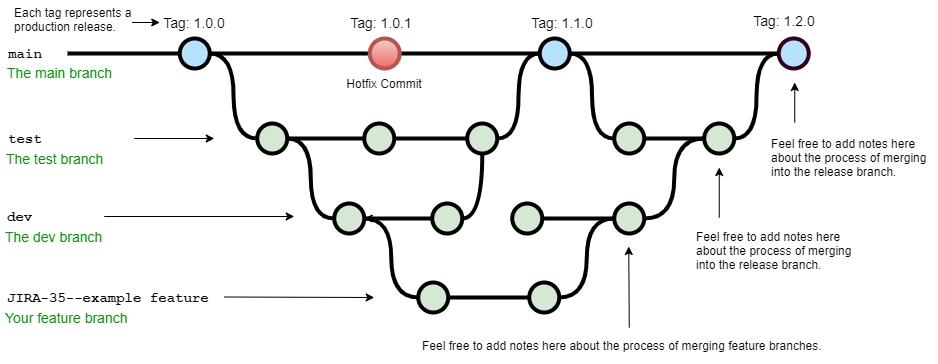

The diagram above was exported from draw.io. Its source (the exported page's mxGraphModel, read from the mxfile embedded in the PNG):
<mxGraphModel dx="1422" dy="772" grid="1" gridSize="10" guides="1" tooltips="1" connect="1" arrows="1" fold="1" page="1" pageScale="1" pageWidth="1100" pageHeight="850" math="0" shadow="0">
  <root>
    <mxCell id="0" />
    <mxCell id="1" parent="0" />
    <mxCell id="uWUnNED6HEl2aK5fdaIb-7" value="Hotfix Commit" style="text;html=1;strokeColor=none;fillColor=none;align=center;verticalAlign=middle;whiteSpace=wrap;overflow=hidden;" parent="1" vertex="1">
      <mxGeometry x="354.25" y="208" width="80" height="30" as="geometry" />
    </mxCell>
    <mxCell id="uWUnNED6HEl2aK5fdaIb-8" value="" style="edgeStyle=orthogonalEdgeStyle;rounded=0;html=1;jettySize=auto;orthogonalLoop=1;plain-blue;endArrow=none;endFill=0;strokeWidth=4;strokeColor=#000000;entryX=0;entryY=0.5;entryDx=0;entryDy=0;entryPerimeter=0;" parent="1" source="uWUnNED6HEl2aK5fdaIb-10" target="9hBKPDzoitwpIBdzFDQ7-16" edge="1">
      <mxGeometry x="219.25" y="193" as="geometry">
        <mxPoint x="369.25" y="193" as="targetPoint" />
      </mxGeometry>
    </mxCell>
    <mxCell id="uWUnNED6HEl2aK5fdaIb-9" style="edgeStyle=orthogonalEdgeStyle;curved=1;rounded=0;html=1;exitX=1;exitY=0.5;exitPerimeter=0;entryX=0;entryY=0.5;entryPerimeter=0;endArrow=none;endFill=0;jettySize=auto;orthogonalLoop=1;strokeWidth=4;fontSize=15;" parent="1" source="uWUnNED6HEl2aK5fdaIb-10" target="uWUnNED6HEl2aK5fdaIb-15" edge="1">
      <mxGeometry relative="1" as="geometry" />
    </mxCell>
    <mxCell id="uWUnNED6HEl2aK5fdaIb-10" value="" style="verticalLabelPosition=bottom;verticalAlign=top;html=1;strokeWidth=4;shape=mxgraph.flowchart.on-page_reference;plain-blue;gradientColor=none;fillColor=#B5E3Fe;strokeColor=#000000;" parent="1" vertex="1">
      <mxGeometry x="189.25" y="178" width="30" height="30" as="geometry" />
    </mxCell>
    <mxCell id="uWUnNED6HEl2aK5fdaIb-80" value="" style="edgeStyle=orthogonalEdgeStyle;curved=1;rounded=0;orthogonalLoop=1;jettySize=auto;html=1;endArrow=none;endFill=0;strokeWidth=4;entryX=0;entryY=0.5;entryDx=0;entryDy=0;entryPerimeter=0;" parent="1" source="uWUnNED6HEl2aK5fdaIb-11" target="uWUnNED6HEl2aK5fdaIb-109" edge="1">
      <mxGeometry relative="1" as="geometry">
        <mxPoint x="661.4999999999995" y="193" as="targetPoint" />
      </mxGeometry>
    </mxCell>
    <mxCell id="uWUnNED6HEl2aK5fdaIb-105" style="edgeStyle=orthogonalEdgeStyle;curved=1;rounded=0;orthogonalLoop=1;jettySize=auto;html=1;exitX=1;exitY=0.5;exitDx=0;exitDy=0;exitPerimeter=0;entryX=0;entryY=0.5;entryDx=0;entryDy=0;entryPerimeter=0;endArrow=none;endFill=0;strokeWidth=4;fontFamily=Courier New;fontColor=#009900;" parent="1" source="uWUnNED6HEl2aK5fdaIb-11" target="uWUnNED6HEl2aK5fdaIb-104" edge="1">
      <mxGeometry relative="1" as="geometry" />
    </mxCell>
    <mxCell id="uWUnNED6HEl2aK5fdaIb-11" value="" style="verticalLabelPosition=bottom;verticalAlign=top;html=1;strokeWidth=4;shape=mxgraph.flowchart.on-page_reference;plain-blue;gradientColor=none;strokeColor=#000000;fillColor=#B5E3FE;" parent="1" vertex="1">
      <mxGeometry x="549.25" y="178" width="30" height="30" as="geometry" />
    </mxCell>
    <mxCell id="uWUnNED6HEl2aK5fdaIb-109" value="" style="verticalLabelPosition=bottom;verticalAlign=top;html=1;strokeWidth=4;shape=mxgraph.flowchart.on-page_reference;plain-blue;gradientColor=none;strokeColor=#33001A;fillColor=#B5E3FE;" parent="1" vertex="1">
      <mxGeometry x="788.25" y="178" width="30" height="30" as="geometry" />
    </mxCell>
    <mxCell id="uWUnNED6HEl2aK5fdaIb-12" value="" style="edgeStyle=orthogonalEdgeStyle;rounded=0;html=1;jettySize=auto;orthogonalLoop=1;strokeWidth=4;endArrow=none;endFill=0;" parent="1" target="uWUnNED6HEl2aK5fdaIb-10" edge="1">
      <mxGeometry x="119.25" y="193" as="geometry">
        <mxPoint x="77" y="193" as="sourcePoint" />
      </mxGeometry>
    </mxCell>
    <mxCell id="uWUnNED6HEl2aK5fdaIb-13" value="main" style="text;html=1;strokeColor=none;fillColor=none;align=center;verticalAlign=middle;whiteSpace=wrap;overflow=hidden;fontSize=14;fontStyle=1;fontFamily=Courier New;" parent="1" vertex="1">
      <mxGeometry x="10" y="172" width="50" height="42" as="geometry" />
    </mxCell>
    <mxCell id="uWUnNED6HEl2aK5fdaIb-14" style="edgeStyle=orthogonalEdgeStyle;curved=1;rounded=0;html=1;exitX=1;exitY=0.5;exitPerimeter=0;endArrow=none;endFill=0;jettySize=auto;orthogonalLoop=1;strokeWidth=4;fontSize=15;" parent="1" source="uWUnNED6HEl2aK5fdaIb-15" target="uWUnNED6HEl2aK5fdaIb-17" edge="1">
      <mxGeometry relative="1" as="geometry" />
    </mxCell>
    <mxCell id="uWUnNED6HEl2aK5fdaIb-15" value="" style="verticalLabelPosition=bottom;verticalAlign=top;html=1;strokeWidth=4;shape=mxgraph.flowchart.on-page_reference;plain-purple;gradientColor=none;strokeColor=#000000;fillColor=#D5E8D4;" parent="1" vertex="1">
      <mxGeometry x="266.75" y="263" width="30" height="30" as="geometry" />
    </mxCell>
    <mxCell id="uWUnNED6HEl2aK5fdaIb-16" style="edgeStyle=orthogonalEdgeStyle;curved=1;rounded=0;html=1;exitX=1;exitY=0.5;exitPerimeter=0;entryX=0;entryY=0.5;entryPerimeter=0;endArrow=none;endFill=0;jettySize=auto;orthogonalLoop=1;strokeWidth=4;fontSize=15;" parent="1" source="uWUnNED6HEl2aK5fdaIb-17" target="uWUnNED6HEl2aK5fdaIb-19" edge="1">
      <mxGeometry relative="1" as="geometry" />
    </mxCell>
    <mxCell id="uWUnNED6HEl2aK5fdaIb-17" value="" style="verticalLabelPosition=bottom;verticalAlign=top;html=1;strokeWidth=4;shape=mxgraph.flowchart.on-page_reference;plain-purple;gradientColor=none;strokeColor=#000000;fillColor=#D5E8D4;" parent="1" vertex="1">
      <mxGeometry x="373.75" y="263" width="30" height="30" as="geometry" />
    </mxCell>
    <mxCell id="uWUnNED6HEl2aK5fdaIb-18" style="edgeStyle=orthogonalEdgeStyle;curved=1;rounded=0;html=1;exitX=1;exitY=0.5;exitPerimeter=0;entryX=0;entryY=0.5;entryPerimeter=0;endArrow=none;endFill=0;jettySize=auto;orthogonalLoop=1;strokeWidth=4;fontSize=15;" parent="1" source="uWUnNED6HEl2aK5fdaIb-19" target="uWUnNED6HEl2aK5fdaIb-11" edge="1">
      <mxGeometry relative="1" as="geometry" />
    </mxCell>
    <mxCell id="uWUnNED6HEl2aK5fdaIb-19" value="" style="verticalLabelPosition=bottom;verticalAlign=top;html=1;strokeWidth=4;shape=mxgraph.flowchart.on-page_reference;plain-purple;gradientColor=none;strokeColor=#000000;fillColor=#D5E8D4;" parent="1" vertex="1">
      <mxGeometry x="476.75" y="263" width="30" height="30" as="geometry" />
    </mxCell>
    <mxCell id="uWUnNED6HEl2aK5fdaIb-20" value="test" style="text;html=1;strokeColor=none;fillColor=none;align=left;verticalAlign=middle;whiteSpace=wrap;overflow=hidden;fontSize=14;fontStyle=1;fontFamily=Courier New;" parent="1" vertex="1">
      <mxGeometry x="15.75" y="268" width="240" height="20" as="geometry" />
    </mxCell>
    <mxCell id="uWUnNED6HEl2aK5fdaIb-71" value="" style="edgeStyle=orthogonalEdgeStyle;rounded=0;orthogonalLoop=1;jettySize=auto;html=1;endArrow=none;endFill=0;strokeWidth=4;" parent="1" source="uWUnNED6HEl2aK5fdaIb-69" target="uWUnNED6HEl2aK5fdaIb-70" edge="1">
      <mxGeometry relative="1" as="geometry" />
    </mxCell>
    <mxCell id="uWUnNED6HEl2aK5fdaIb-75" style="edgeStyle=orthogonalEdgeStyle;rounded=0;orthogonalLoop=1;jettySize=auto;html=1;entryX=1;entryY=0.5;entryDx=0;entryDy=0;entryPerimeter=0;endArrow=none;endFill=0;strokeWidth=4;curved=1;" parent="1" source="uWUnNED6HEl2aK5fdaIb-69" target="uWUnNED6HEl2aK5fdaIb-15" edge="1">
      <mxGeometry relative="1" as="geometry" />
    </mxCell>
    <mxCell id="uWUnNED6HEl2aK5fdaIb-94" style="edgeStyle=orthogonalEdgeStyle;curved=1;rounded=0;orthogonalLoop=1;jettySize=auto;html=1;exitX=1;exitY=0.5;exitDx=0;exitDy=0;exitPerimeter=0;entryX=0;entryY=0.5;entryDx=0;entryDy=0;entryPerimeter=0;endArrow=none;endFill=0;strokeWidth=4;fontFamily=Courier New;fontColor=#009900;" parent="1" source="uWUnNED6HEl2aK5fdaIb-69" target="uWUnNED6HEl2aK5fdaIb-82" edge="1">
      <mxGeometry relative="1" as="geometry" />
    </mxCell>
    <mxCell id="uWUnNED6HEl2aK5fdaIb-69" value="" style="verticalLabelPosition=bottom;verticalAlign=top;html=1;strokeWidth=4;shape=mxgraph.flowchart.on-page_reference;plain-purple;gradientColor=none;strokeColor=#000000;fillColor=#D5E8D4;" parent="1" vertex="1">
      <mxGeometry x="343.75" y="343" width="30" height="30" as="geometry" />
    </mxCell>
    <mxCell id="lfRxYrSK2H8wwFyluv3R-1" value="" style="edgeStyle=orthogonalEdgeStyle;rounded=0;orthogonalLoop=1;jettySize=auto;html=1;" edge="1" parent="1" source="uWUnNED6HEl2aK5fdaIb-70" target="uWUnNED6HEl2aK5fdaIb-69">
      <mxGeometry relative="1" as="geometry" />
    </mxCell>
    <mxCell id="lfRxYrSK2H8wwFyluv3R-3" value="" style="edgeStyle=orthogonalEdgeStyle;orthogonalLoop=1;jettySize=auto;html=1;strokeWidth=4;curved=1;endArrow=none;endFill=0;" edge="1" parent="1" source="uWUnNED6HEl2aK5fdaIb-70" target="uWUnNED6HEl2aK5fdaIb-19">
      <mxGeometry relative="1" as="geometry" />
    </mxCell>
    <mxCell id="uWUnNED6HEl2aK5fdaIb-70" value="" style="verticalLabelPosition=bottom;verticalAlign=top;html=1;strokeWidth=4;shape=mxgraph.flowchart.on-page_reference;plain-purple;gradientColor=none;strokeColor=#000000;fillColor=#D5E8D4;" parent="1" vertex="1">
      <mxGeometry x="441.75" y="343" width="30" height="30" as="geometry" />
    </mxCell>
    <mxCell id="uWUnNED6HEl2aK5fdaIb-96" value="" style="edgeStyle=orthogonalEdgeStyle;curved=1;rounded=0;orthogonalLoop=1;jettySize=auto;html=1;endArrow=none;endFill=0;strokeWidth=4;fontFamily=Courier New;fontColor=#009900;" parent="1" source="uWUnNED6HEl2aK5fdaIb-77" target="uWUnNED6HEl2aK5fdaIb-95" edge="1">
      <mxGeometry relative="1" as="geometry" />
    </mxCell>
    <mxCell id="uWUnNED6HEl2aK5fdaIb-77" value="" style="verticalLabelPosition=bottom;verticalAlign=top;html=1;strokeWidth=4;shape=mxgraph.flowchart.on-page_reference;plain-purple;gradientColor=none;strokeColor=#000000;fillColor=#D5E8D4;" parent="1" vertex="1">
      <mxGeometry x="521.75" y="343" width="30" height="30" as="geometry" />
    </mxCell>
    <mxCell id="uWUnNED6HEl2aK5fdaIb-108" style="edgeStyle=orthogonalEdgeStyle;curved=1;rounded=0;orthogonalLoop=1;jettySize=auto;html=1;entryX=0;entryY=0.5;entryDx=0;entryDy=0;entryPerimeter=0;endArrow=none;endFill=0;strokeWidth=4;fontFamily=Courier New;fontColor=#009900;" parent="1" source="uWUnNED6HEl2aK5fdaIb-95" target="uWUnNED6HEl2aK5fdaIb-106" edge="1">
      <mxGeometry relative="1" as="geometry" />
    </mxCell>
    <mxCell id="uWUnNED6HEl2aK5fdaIb-95" value="" style="verticalLabelPosition=bottom;verticalAlign=top;html=1;strokeWidth=4;shape=mxgraph.flowchart.on-page_reference;plain-purple;gradientColor=none;strokeColor=#000000;fillColor=#D5E8D4;" parent="1" vertex="1">
      <mxGeometry x="623.75" y="343" width="30" height="30" as="geometry" />
    </mxCell>
    <mxCell id="uWUnNED6HEl2aK5fdaIb-76" value="dev" style="text;html=1;strokeColor=none;fillColor=none;align=left;verticalAlign=middle;whiteSpace=wrap;overflow=hidden;fontSize=14;fontStyle=1;fontFamily=Courier New;" parent="1" vertex="1">
      <mxGeometry x="14.75" y="346" width="91" height="20" as="geometry" />
    </mxCell>
    <mxCell id="uWUnNED6HEl2aK5fdaIb-81" value="" style="edgeStyle=orthogonalEdgeStyle;rounded=0;orthogonalLoop=1;jettySize=auto;html=1;endArrow=none;endFill=0;strokeWidth=4;" parent="1" source="uWUnNED6HEl2aK5fdaIb-82" target="uWUnNED6HEl2aK5fdaIb-84" edge="1">
      <mxGeometry relative="1" as="geometry" />
    </mxCell>
    <mxCell id="uWUnNED6HEl2aK5fdaIb-82" value="" style="verticalLabelPosition=bottom;verticalAlign=top;html=1;strokeWidth=4;shape=mxgraph.flowchart.on-page_reference;plain-purple;gradientColor=none;strokeColor=#000000;fillColor=#D5E8D4;" parent="1" vertex="1">
      <mxGeometry x="427.75" y="422" width="30" height="30" as="geometry" />
    </mxCell>
    <mxCell id="uWUnNED6HEl2aK5fdaIb-97" style="edgeStyle=orthogonalEdgeStyle;curved=1;rounded=0;orthogonalLoop=1;jettySize=auto;html=1;exitX=1;exitY=0.5;exitDx=0;exitDy=0;exitPerimeter=0;entryX=0;entryY=0.5;entryDx=0;entryDy=0;entryPerimeter=0;endArrow=none;endFill=0;strokeWidth=4;fontFamily=Courier New;fontColor=#009900;" parent="1" source="uWUnNED6HEl2aK5fdaIb-84" target="uWUnNED6HEl2aK5fdaIb-95" edge="1">
      <mxGeometry relative="1" as="geometry" />
    </mxCell>
    <mxCell id="uWUnNED6HEl2aK5fdaIb-84" value="" style="verticalLabelPosition=bottom;verticalAlign=top;html=1;strokeWidth=4;shape=mxgraph.flowchart.on-page_reference;plain-purple;gradientColor=none;strokeColor=#000000;fillColor=#D5E8D4;" parent="1" vertex="1">
      <mxGeometry x="538.75" y="422" width="30" height="30" as="geometry" />
    </mxCell>
    <mxCell id="uWUnNED6HEl2aK5fdaIb-86" value="JIRA-35--example feature" style="text;html=1;strokeColor=none;fillColor=none;align=left;verticalAlign=middle;whiteSpace=wrap;overflow=hidden;fontSize=14;fontStyle=1;fontFamily=Courier New;" parent="1" vertex="1">
      <mxGeometry x="14.5" y="427" width="240" height="20" as="geometry" />
    </mxCell>
    <mxCell id="uWUnNED6HEl2aK5fdaIb-87" value="The dev branch" style="text;html=1;strokeColor=none;fillColor=none;align=left;verticalAlign=middle;whiteSpace=wrap;overflow=hidden;fontSize=14;fontStyle=0;fontColor=#009900;" parent="1" vertex="1">
      <mxGeometry x="12.75" y="366" width="240" height="20" as="geometry" />
    </mxCell>
    <mxCell id="uWUnNED6HEl2aK5fdaIb-88" value="Your feature branch" style="text;html=1;strokeColor=none;fillColor=none;align=left;verticalAlign=middle;whiteSpace=wrap;overflow=hidden;fontSize=14;fontStyle=0;fontColor=#009900;" parent="1" vertex="1">
      <mxGeometry x="12.75" y="447" width="240" height="20" as="geometry" />
    </mxCell>
    <mxCell id="uWUnNED6HEl2aK5fdaIb-89" value="The test branch" style="text;html=1;strokeColor=none;fillColor=none;align=left;verticalAlign=middle;whiteSpace=wrap;overflow=hidden;fontSize=14;fontStyle=0;fontColor=#009900;" parent="1" vertex="1">
      <mxGeometry x="13.75" y="288" width="240" height="20" as="geometry" />
    </mxCell>
    <mxCell id="uWUnNED6HEl2aK5fdaIb-90" value="The main branch&lt;br&gt;" style="text;html=1;strokeColor=none;fillColor=none;align=left;verticalAlign=middle;whiteSpace=wrap;overflow=hidden;fontSize=14;fontStyle=0;fontColor=#009900;" parent="1" vertex="1">
      <mxGeometry x="15.25" y="202" width="146.75" height="20" as="geometry" />
    </mxCell>
    <mxCell id="uWUnNED6HEl2aK5fdaIb-91" value="" style="endArrow=classic;html=1;strokeWidth=1;fontFamily=Courier New;fontColor=#009900;" parent="1" edge="1">
      <mxGeometry width="50" height="50" relative="1" as="geometry">
        <mxPoint x="233.75" y="436.5" as="sourcePoint" />
        <mxPoint x="383.75" y="437" as="targetPoint" />
      </mxGeometry>
    </mxCell>
    <mxCell id="uWUnNED6HEl2aK5fdaIb-92" value="" style="endArrow=classic;html=1;strokeWidth=1;fontFamily=Courier New;fontColor=#009900;" parent="1" edge="1">
      <mxGeometry width="50" height="50" relative="1" as="geometry">
        <mxPoint x="113.75" y="356" as="sourcePoint" />
        <mxPoint x="303.75" y="356" as="targetPoint" />
      </mxGeometry>
    </mxCell>
    <mxCell id="uWUnNED6HEl2aK5fdaIb-93" value="" style="endArrow=classic;html=1;strokeWidth=1;fontFamily=Courier New;fontColor=#009900;" parent="1" edge="1">
      <mxGeometry width="50" height="50" relative="1" as="geometry">
        <mxPoint x="143.75" y="278" as="sourcePoint" />
        <mxPoint x="223.75" y="278" as="targetPoint" />
      </mxGeometry>
    </mxCell>
    <mxCell id="uWUnNED6HEl2aK5fdaIb-101" value="Tag: 1.1.0" style="text;html=1;strokeColor=none;fillColor=none;align=center;verticalAlign=middle;whiteSpace=wrap;overflow=hidden;fontSize=14;" parent="1" vertex="1">
      <mxGeometry x="517.25" y="152" width="110" height="20" as="geometry" />
    </mxCell>
    <mxCell id="uWUnNED6HEl2aK5fdaIb-103" value="Tag: 1.0.0" style="text;html=1;strokeColor=none;fillColor=none;align=center;verticalAlign=middle;whiteSpace=wrap;overflow=hidden;fontSize=14;" parent="1" vertex="1">
      <mxGeometry x="169.25" y="152" width="70" height="20" as="geometry" />
    </mxCell>
    <mxCell id="uWUnNED6HEl2aK5fdaIb-107" value="" style="edgeStyle=orthogonalEdgeStyle;curved=1;rounded=0;orthogonalLoop=1;jettySize=auto;html=1;endArrow=none;endFill=0;strokeWidth=4;fontFamily=Courier New;fontColor=#009900;" parent="1" source="uWUnNED6HEl2aK5fdaIb-104" target="uWUnNED6HEl2aK5fdaIb-106" edge="1">
      <mxGeometry relative="1" as="geometry" />
    </mxCell>
    <mxCell id="uWUnNED6HEl2aK5fdaIb-104" value="" style="verticalLabelPosition=bottom;verticalAlign=top;html=1;strokeWidth=4;shape=mxgraph.flowchart.on-page_reference;plain-purple;gradientColor=none;strokeColor=#000000;fillColor=#D5E8D4;" parent="1" vertex="1">
      <mxGeometry x="623.75" y="263" width="30" height="30" as="geometry" />
    </mxCell>
    <mxCell id="uWUnNED6HEl2aK5fdaIb-115" style="edgeStyle=orthogonalEdgeStyle;curved=1;rounded=0;orthogonalLoop=1;jettySize=auto;html=1;entryX=0;entryY=0.5;entryDx=0;entryDy=0;entryPerimeter=0;endArrow=none;endFill=0;strokeWidth=4;fontFamily=Courier New;fontColor=#009900;" parent="1" source="uWUnNED6HEl2aK5fdaIb-106" target="uWUnNED6HEl2aK5fdaIb-109" edge="1">
      <mxGeometry relative="1" as="geometry" />
    </mxCell>
    <mxCell id="uWUnNED6HEl2aK5fdaIb-106" value="" style="verticalLabelPosition=bottom;verticalAlign=top;html=1;strokeWidth=4;shape=mxgraph.flowchart.on-page_reference;plain-purple;gradientColor=none;strokeColor=#000000;fillColor=#D5E8D4;" parent="1" vertex="1">
      <mxGeometry x="713.75" y="263" width="30" height="30" as="geometry" />
    </mxCell>
    <mxCell id="uWUnNED6HEl2aK5fdaIb-116" value="Tag: 1.2.0" style="text;html=1;strokeColor=none;fillColor=none;align=center;verticalAlign=middle;whiteSpace=wrap;overflow=hidden;fontSize=14;" parent="1" vertex="1">
      <mxGeometry x="739.25" y="150" width="110" height="20" as="geometry" />
    </mxCell>
    <mxCell id="uWUnNED6HEl2aK5fdaIb-117" value="" style="endArrow=classic;html=1;strokeWidth=1;fontFamily=Courier New;fontColor=#009900;exitX=0.5;exitY=0;exitDx=0;exitDy=0;" parent="1" source="fSnZ5vnYTslC5NarKmr_-5" edge="1">
      <mxGeometry width="50" height="50" relative="1" as="geometry">
        <mxPoint x="638.25" y="617.5" as="sourcePoint" />
        <mxPoint x="638.25" y="386" as="targetPoint" />
      </mxGeometry>
    </mxCell>
    <mxCell id="fSnZ5vnYTslC5NarKmr_-1" value="" style="endArrow=classic;html=1;strokeWidth=1;fontFamily=Courier New;fontColor=#009900;" parent="1" edge="1">
      <mxGeometry width="50" height="50" relative="1" as="geometry">
        <mxPoint x="728.75" y="357" as="sourcePoint" />
        <mxPoint x="728.75" y="307" as="targetPoint" />
      </mxGeometry>
    </mxCell>
    <mxCell id="fSnZ5vnYTslC5NarKmr_-4" value="&lt;span style=&quot;text-align: center&quot;&gt;Feel free to add notes here about the process of merging into the release branch.&lt;br&gt;&lt;/span&gt;" style="text;html=1;strokeColor=none;fillColor=none;align=left;verticalAlign=middle;whiteSpace=wrap;overflow=hidden;fontSize=12;fontStyle=0;fontColor=#000000;" parent="1" vertex="1">
      <mxGeometry x="703.75" y="357" width="163.25" height="66" as="geometry" />
    </mxCell>
    <mxCell id="fSnZ5vnYTslC5NarKmr_-5" value="&lt;div style=&quot;&quot;&gt;&lt;span&gt;Feel free to add notes here about the process of merging feature branches.&lt;/span&gt;&lt;/div&gt;" style="text;html=1;strokeColor=none;fillColor=none;align=left;verticalAlign=middle;whiteSpace=wrap;overflow=hidden;fontSize=12;fontStyle=0;fontColor=#000000;" parent="1" vertex="1">
      <mxGeometry x="429.63" y="467" width="418.25" height="36" as="geometry" />
    </mxCell>
    <mxCell id="fSnZ5vnYTslC5NarKmr_-9" value="" style="edgeStyle=orthogonalEdgeStyle;rounded=0;orthogonalLoop=1;jettySize=auto;html=1;fontSize=12;fontColor=#000000;entryX=0;entryY=0.5;entryDx=0;entryDy=0;" parent="1" source="fSnZ5vnYTslC5NarKmr_-8" target="uWUnNED6HEl2aK5fdaIb-103" edge="1">
      <mxGeometry relative="1" as="geometry">
        <mxPoint x="149.25" y="162" as="targetPoint" />
        <Array as="points">
          <mxPoint x="149.25" y="162" />
          <mxPoint x="149.25" y="162" />
        </Array>
      </mxGeometry>
    </mxCell>
    <mxCell id="fSnZ5vnYTslC5NarKmr_-8" value="&lt;span style=&quot;text-align: center; font-size: 11px;&quot;&gt;Each tag represents a production release.&lt;/span&gt;" style="text;html=1;strokeColor=none;fillColor=none;align=left;verticalAlign=middle;whiteSpace=wrap;overflow=hidden;fontSize=11;fontStyle=0;fontColor=#000000;" parent="1" vertex="1">
      <mxGeometry x="21.5" y="140" width="120" height="38" as="geometry" />
    </mxCell>
    <mxCell id="9hBKPDzoitwpIBdzFDQ7-14" value="" style="endArrow=classic;html=1;strokeWidth=1;fontFamily=Courier New;fontColor=#009900;" parent="1" edge="1">
      <mxGeometry width="50" height="50" relative="1" as="geometry">
        <mxPoint x="804.25" y="262" as="sourcePoint" />
        <mxPoint x="804.25" y="222" as="targetPoint" />
      </mxGeometry>
    </mxCell>
    <mxCell id="9hBKPDzoitwpIBdzFDQ7-15" value="&lt;span style=&quot;text-align: center&quot;&gt;Feel free to add notes here about the process of merging into the release branch.&lt;br&gt;&lt;br&gt;&lt;/span&gt;" style="text;html=1;strokeColor=none;fillColor=none;align=left;verticalAlign=middle;whiteSpace=wrap;overflow=hidden;fontSize=12;fontStyle=0;fontColor=#000000;" parent="1" vertex="1">
      <mxGeometry x="779.25" y="263" width="167.75" height="81" as="geometry" />
    </mxCell>
    <mxCell id="9hBKPDzoitwpIBdzFDQ7-21" value="" style="edgeStyle=orthogonalEdgeStyle;rounded=0;orthogonalLoop=1;jettySize=auto;html=1;fontSize=15;endArrow=none;endFill=0;strokeWidth=4;entryX=0;entryY=0.5;entryDx=0;entryDy=0;entryPerimeter=0;" parent="1" source="9hBKPDzoitwpIBdzFDQ7-16" target="uWUnNED6HEl2aK5fdaIb-11" edge="1">
      <mxGeometry relative="1" as="geometry">
        <mxPoint x="487.25" y="193" as="targetPoint" />
      </mxGeometry>
    </mxCell>
    <mxCell id="9hBKPDzoitwpIBdzFDQ7-16" value="" style="verticalLabelPosition=bottom;verticalAlign=top;html=1;strokeWidth=4;shape=mxgraph.flowchart.on-page_reference;plain-blue;gradientColor=#EA6B66;strokeColor=#B85450;fillColor=#F8CECC;" parent="1" vertex="1">
      <mxGeometry x="379.25" y="178" width="30" height="30" as="geometry" />
    </mxCell>
    <mxCell id="9hBKPDzoitwpIBdzFDQ7-61" value="Tag: 1.0.1" style="text;html=1;strokeColor=none;fillColor=none;align=center;verticalAlign=middle;whiteSpace=wrap;overflow=hidden;fontSize=14;" parent="1" vertex="1">
      <mxGeometry x="355.5" y="152" width="70" height="20" as="geometry" />
    </mxCell>
  </root>
</mxGraphModel>